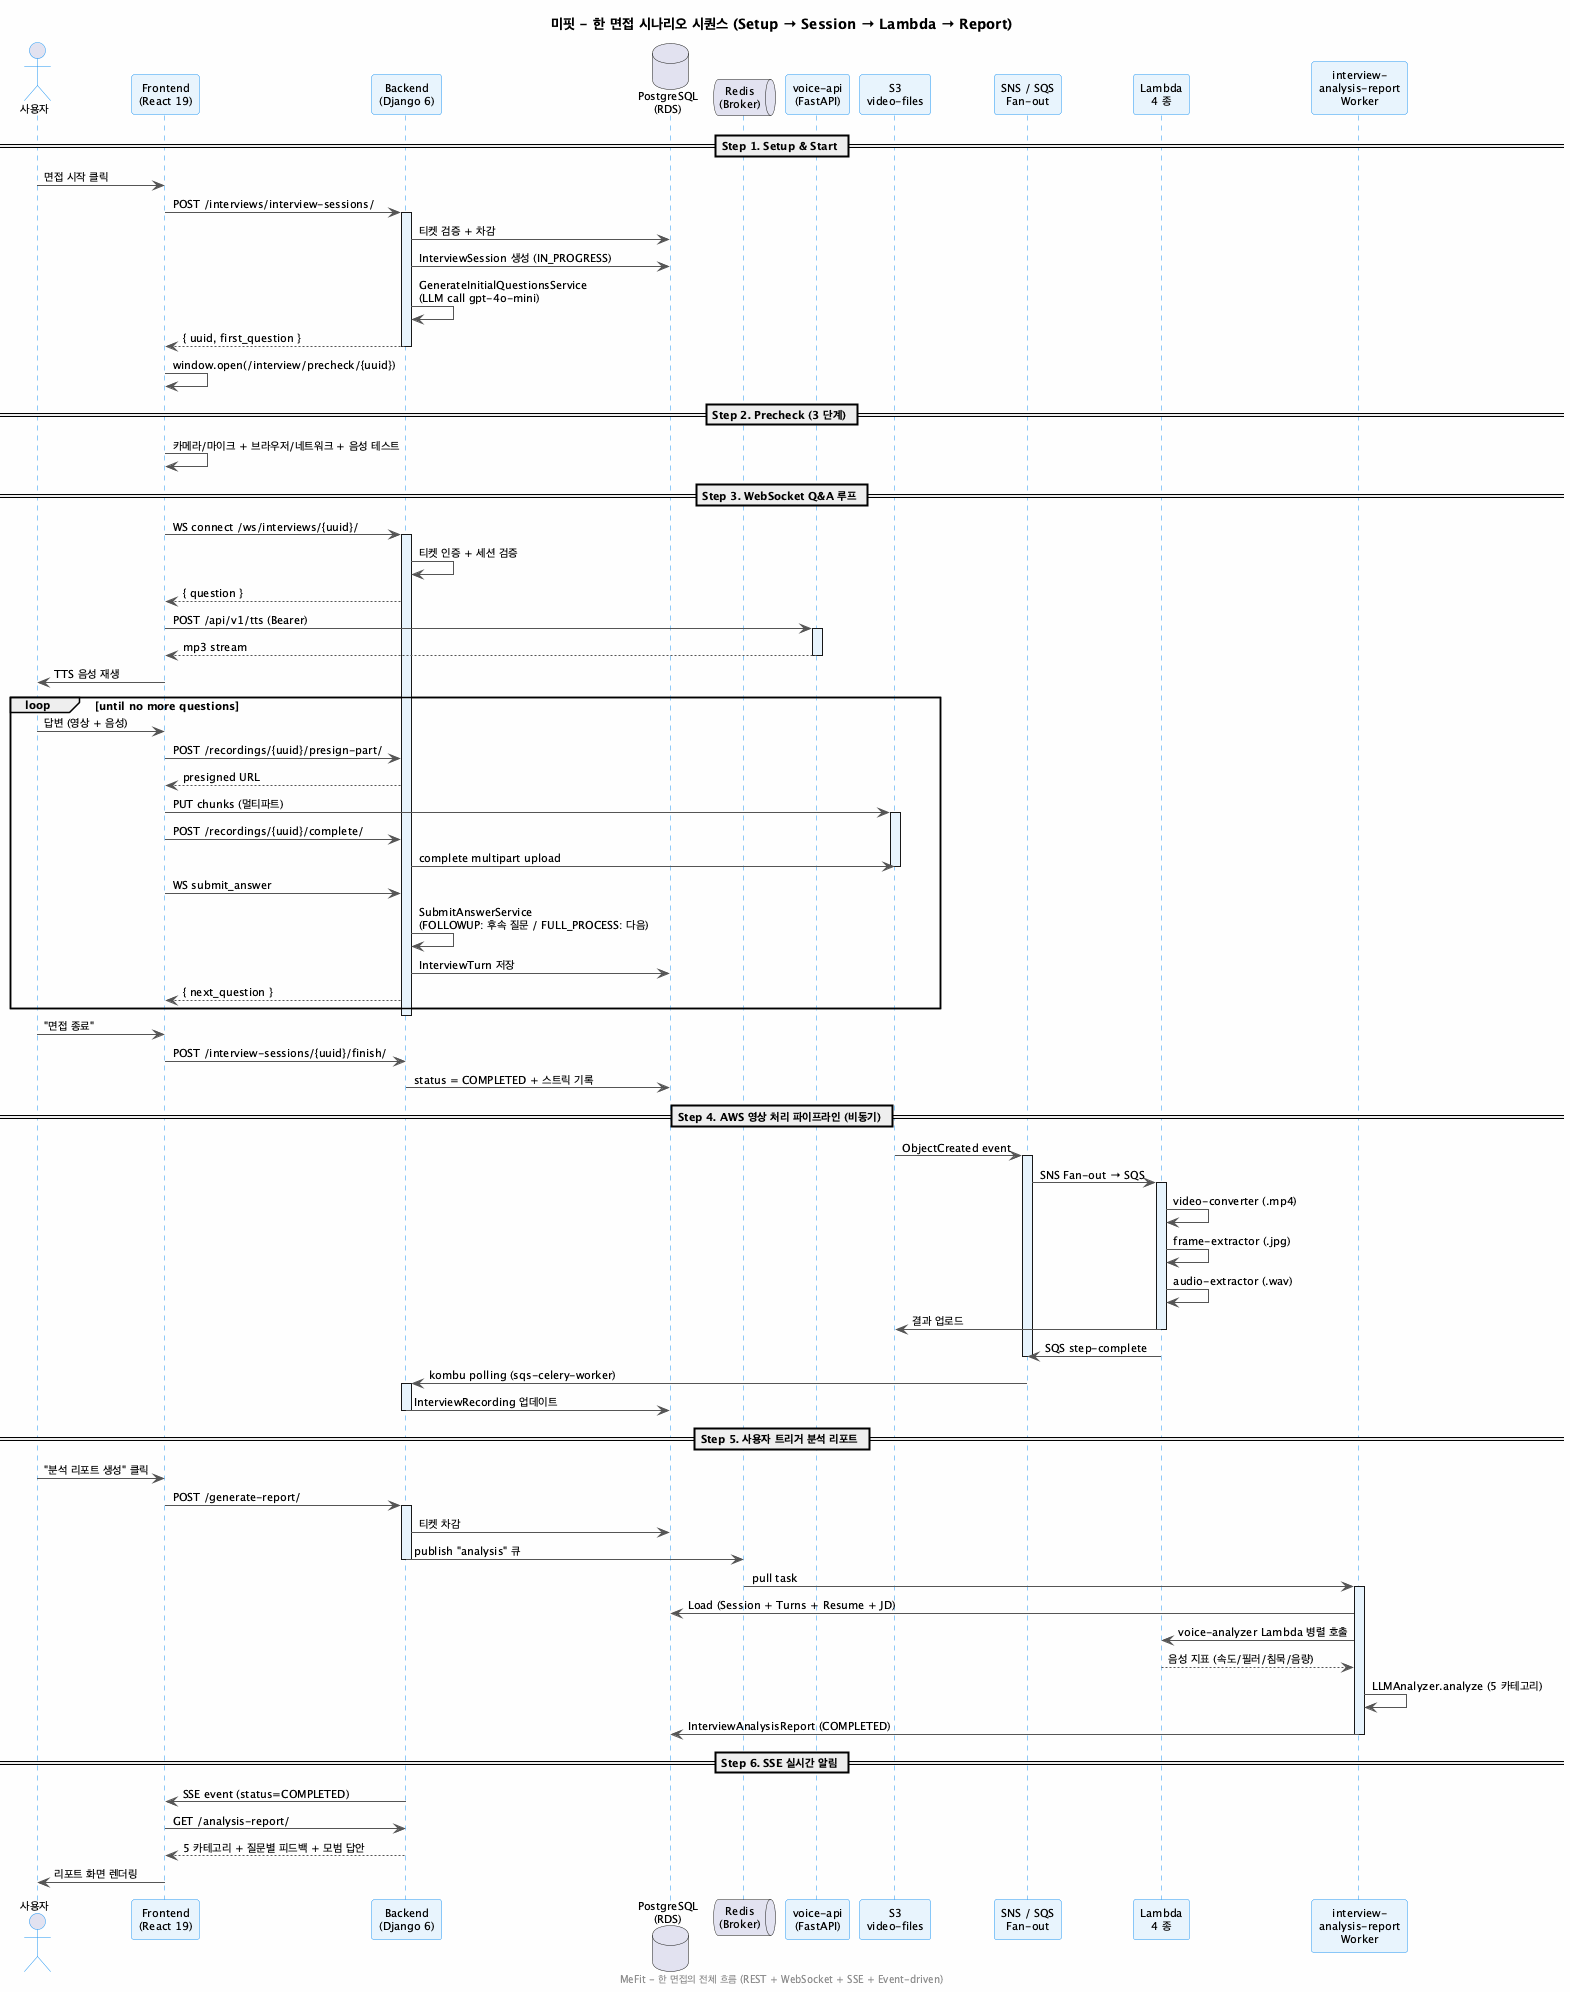

The diagram above was rendered by PlantUML. Its source (embedded in the PNG):
@startuml
title 미핏 - 한 면접 시나리오 시퀀스 (Setup → Session → Lambda → Report)

skinparam backgroundColor #FEFEFE
skinparam defaultFontSize 11
skinparam sequence {
  ArrowColor #555555
  ActorBorderColor #2196F3
  LifeLineBorderColor #2196F3
  LifeLineBackgroundColor #E8F4FD
  ParticipantBorderColor #2196F3
  ParticipantBackgroundColor #E8F4FD
  ParticipantFontSize 11
  BoxBorderColor #B0BEC5
  BoxBackgroundColor #ECEFF1
}

actor "사용자" as U
participant "Frontend\n(React 19)" as FE
participant "Backend\n(Django 6)" as BE
database "PostgreSQL\n(RDS)" as DB
queue "Redis\n(Broker)" as Redis
participant "voice-api\n(FastAPI)" as VA
participant "S3\nvideo-files" as S3
participant "SNS / SQS\nFan-out" as MQ
participant "Lambda\n4 종" as Lambda
participant "interview-\nanalysis-report\nWorker" as Analyzer

== Step 1. Setup & Start ==

U -> FE : 면접 시작 클릭
FE -> BE : POST /interviews/interview-sessions/
activate BE
  BE -> DB : 티켓 검증 + 차감
  BE -> DB : InterviewSession 생성 (IN_PROGRESS)
  BE -> BE : GenerateInitialQuestionsService\n(LLM call gpt-4o-mini)
  BE --> FE : { uuid, first_question }
deactivate BE

FE -> FE : window.open(/interview/precheck/{uuid})

== Step 2. Precheck (3 단계) ==

FE -> FE : 카메라/마이크 + 브라우저/네트워크 + 음성 테스트

== Step 3. WebSocket Q&A 루프 ==

FE -> BE : WS connect /ws/interviews/{uuid}/
activate BE
BE -> BE : 티켓 인증 + 세션 검증
BE --> FE : { question }

FE -> VA : POST /api/v1/tts (Bearer)
activate VA
  VA --> FE : mp3 stream
deactivate VA

U <- FE : TTS 음성 재생

loop until no more questions
  U -> FE : 답변 (영상 + 음성)

  FE -> BE : POST /recordings/{uuid}/presign-part/
  BE --> FE : presigned URL

  FE -> S3 : PUT chunks (멀티파트)
  activate S3

  FE -> BE : POST /recordings/{uuid}/complete/
  BE -> S3 : complete multipart upload
  deactivate S3

  FE -> BE : WS submit_answer
  BE -> BE : SubmitAnswerService\n(FOLLOWUP: 후속 질문 / FULL_PROCESS: 다음)
  BE -> DB : InterviewTurn 저장
  BE --> FE : { next_question }
end

deactivate BE

U -> FE : "면접 종료"
FE -> BE : POST /interview-sessions/{uuid}/finish/
BE -> DB : status = COMPLETED + 스트릭 기록

== Step 4. AWS 영상 처리 파이프라인 (비동기) ==

S3 -> MQ : ObjectCreated event
activate MQ

MQ -> Lambda : SNS Fan-out → SQS
activate Lambda
  Lambda -> Lambda : video-converter (.mp4)
  Lambda -> Lambda : frame-extractor (.jpg)
  Lambda -> Lambda : audio-extractor (.wav)
  Lambda -> S3 : 결과 업로드
deactivate Lambda

Lambda -> MQ : SQS step-complete
deactivate MQ

MQ -> BE : kombu polling (sqs-celery-worker)
activate BE
  BE -> DB : InterviewRecording 업데이트
deactivate BE

== Step 5. 사용자 트리거 분석 리포트 ==

U -> FE : "분석 리포트 생성" 클릭
FE -> BE : POST /generate-report/
activate BE
  BE -> DB : 티켓 차감
  BE -> Redis : publish "analysis" 큐
deactivate BE

Redis -> Analyzer : pull task
activate Analyzer
  Analyzer -> DB : Load (Session + Turns + Resume + JD)
  Analyzer -> Lambda : voice-analyzer Lambda 병렬 호출
  Lambda --> Analyzer : 음성 지표 (속도/필러/침묵/음량)
  Analyzer -> Analyzer : LLMAnalyzer.analyze (5 카테고리)
  Analyzer -> DB : InterviewAnalysisReport (COMPLETED)
deactivate Analyzer

== Step 6. SSE 실시간 알림 ==

BE -> FE : SSE event (status=COMPLETED)
FE -> BE : GET /analysis-report/
BE --> FE : 5 카테고리 + 질문별 피드백 + 모범 답안

U <- FE : 리포트 화면 렌더링

footer MeFit - 한 면접의 전체 흐름 (REST + WebSocket + SSE + Event-driven)
@enduml